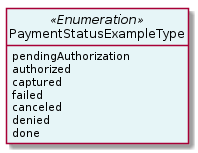

The diagram above was rendered by PlantUML. Its source (embedded in the PNG):
@startuml
hide circle
hide methods
hide stereotype
show <<Enumeration>> stereotype
skinparam class {
   BackgroundColor<<Enumeration>> #E6F5F7
   BackgroundColor<<Ref>> #FFFFE0
   BackgroundColor<<Pivot>> #FFFFFFF
   BackgroundColor<<SimpleType>> #E2F0DA
   BackgroundColor #FCF2E3
}

class PaymentStatusExampleType <<Enumeration>> {
    pendingAuthorization
    authorized
    captured
    failed
    canceled
    denied
    done
}


@enduml